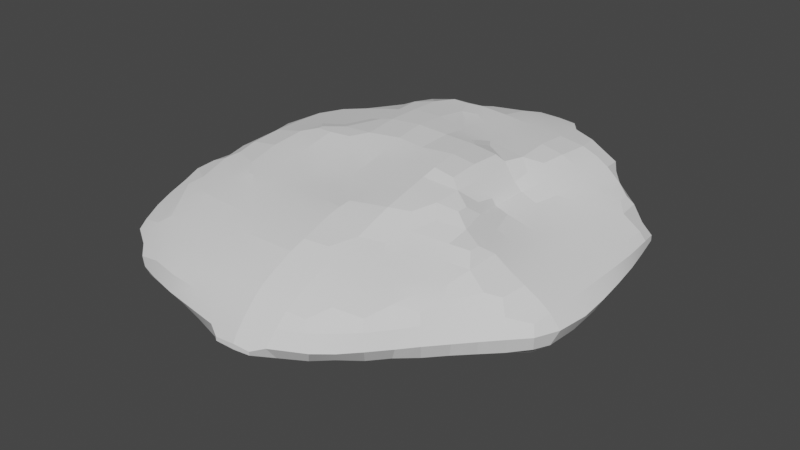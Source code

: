 # Source: BigRock.blend  (saved by Blender 2.91.10; exported with 4.5.12 LTS)
import bpy
from mathutils import Matrix  # noqa: F401  (used for matrix-valued properties, if any)

bpy.ops.wm.read_factory_settings(use_empty=True)
scene = bpy.context.scene
scene.name = 'Scene'

# ---- collections
col_collection = bpy.data.collections.new('Collection'); scene.collection.children.link(col_collection)

# ---- world
world_world = bpy.data.worlds.new('World'); scene.world = world_world
world_world.use_nodes = True; world_world.node_tree.nodes.clear()
_N = world_world.node_tree.nodes; _L = world_world.node_tree.links
n0 = _N.new('ShaderNodeOutputWorld'); n0.name = 'World Output'; n0.location = (300, 300)
n1 = _N.new('ShaderNodeBackground'); n1.name = 'Background'; n1.location = (10, 300)
n1.inputs[0].default_value = (0.05088, 0.05088, 0.05088, 1.0)
_L.new(n1.outputs[0], n0.inputs[0])
n0.is_active_output = True
world_world.color = (0.05088, 0.05088, 0.05088)
world_world.use_sun_shadow = False
world_world.sun_shadow_jitter_overblur = 0.0

# ---- meshes
me_cube_002 = bpy.data.meshes.new('Cube.002')
me_cube_002.from_pydata([(-0.725, -0.9304, 0.9101), (-0.4749, -1.164, 0.8084), (-0.4904, -1.171, 0.8702), (-0.495, -0.95, 0.6695), (-0.6255, -1.071, 0.8916), (-0.6222, -0.9571, 0.7861), (-0.665, -0.9848, 0.8598), (-0.5049, -1.102, 0.7812), (-0.5606, -1.108, 0.8584), (-0.5459, -0.9946, 0.7381), (-0.5967, -1.039, 0.8095), (-0.7235, -0.801, 0.806), (-0.7331, -0.8474, 0.8695), (-0.7329, -0.7323, 0.7975), (-0.7552, -0.7323, 0.8702), (-0.7481, -0.6091, 0.7836), (-0.7721, -0.6091, 0.8702), (-0.7609, -0.4858, 0.7668), (-0.7887, -0.4858, 0.8702), (-0.6023, -0.6884, 0.6827), (-0.5146, -0.8555, 0.6561), (-0.5435, -0.7306, 0.6553), (-0.6617, -0.8474, 0.7727), (-0.7044, -0.8831, 0.828), (-0.6497, -0.7306, 0.7296), (-0.5762, -0.8555, 0.7041), (-0.5895, -0.7705, 0.6917), (-0.612, -0.6091, 0.6765), (-0.6336, -0.4858, 0.6659), (-0.536, -0.6091, 0.6395), (-0.536, -0.4858, 0.6214), (-0.6736, -0.6091, 0.722), (-0.6952, -0.4858, 0.7052), (-0.1306, -0.9556, 0.4198), (-0.04142, -0.9822, 0.4146), (-0.237, -1.166, 0.6805), (-0.4128, -1.173, 0.7904), (-0.4128, -1.197, 0.8702), (-0.2827, -1.187, 0.7449), (-0.2896, -1.228, 0.8702), (-0.3868, -1.072, 0.6541), (-0.3594, -0.9342, 0.5575), (-0.4141, -0.9831, 0.6207), (-0.2529, -1.058, 0.5474), (-0.286, -1.106, 0.6262), (-0.2922, -0.9766, 0.5318), (-0.3351, -1.016, 0.572), (-0.4218, -1.109, 0.723), (-0.4689, -1.032, 0.6901), (-0.3191, -1.154, 0.7025), (-0.1664, -1.176, 0.6663), (-0.04315, -1.195, 0.6425), (-0.1664, -1.219, 0.747), (-0.1664, -1.25, 0.8702), (0.000463, -1.291, 0.793), (0.000463, -1.291, 0.8243), (-0.04162, -1.259, 0.7499), (-0.04162, -1.271, 0.8673), (-0.1664, -1.074, 0.5212), (-0.1664, -1.136, 0.6047), (-0.1695, -0.9895, 0.4615), (-0.04142, -1.079, 0.495), (-0.04315, -1.15, 0.5808), (-0.04142, -1.031, 0.4457), (-0.2285, -0.6821, 0.4384), (-0.2285, -0.6579, 0.4384), (-0.2355, -0.4548, 0.43), (-0.1524, -0.8555, 0.4004), (-0.1767, -0.7268, 0.397), (-0.01021, -0.8086, 0.3045), (-0.04803, -0.852, 0.3459), (-0.03053, -0.7323, 0.2878), (-0.09214, -0.7323, 0.3253), (-0.1098, -0.5734, 0.3104), (-0.1686, -0.6157, 0.379), (-0.1167, -0.4858, 0.3039), (-0.1878, -0.4918, 0.3843), (-0.05281, -0.6123, 0.2798), (-0.1003, -0.6555, 0.3196), (-0.04315, -0.4858, 0.2708), (-0.3695, -0.8555, 0.55), (-0.4311, -0.8555, 0.5945), (-0.3698, -0.7323, 0.5495), (-0.4314, -0.7323, 0.5881), (-0.2896, -0.8555, 0.4976), (-0.2776, -0.7268, 0.4795), (-0.3598, -0.6323, 0.5569), (-0.4057, -0.5984, 0.5822), (-0.3725, -0.4513, 0.5506), (-0.4132, -0.4898, 0.5761), (-0.2896, -0.604, 0.4983), (-0.3507, -0.5502, 0.5626), (-0.2931, -0.4941, 0.4952), (-0.3507, -0.5335, 0.5626), (-0.214, -0.8555, 0.4482), (-0.2246, -0.7642, 0.4412), (-0.2273, -0.5758, 0.4398), (-0.2273, -0.5369, 0.4398), (-0.725, -0.9304, 0.9435), (-0.4953, -1.173, 0.9545), (-0.6328, -1.072, 0.9934), (-0.6166, -1.052, 1.072), (-0.6952, -0.9744, 0.9881), (-0.6401, -0.9793, 1.115), (-0.5362, -1.133, 0.9947), (-0.529, -1.067, 1.115), (-0.5654, -1.021, 1.155), (-0.616, -0.9386, 1.199), (-0.4833, -1.044, 1.183), (-0.5217, -0.9705, 1.232), (-0.478, -0.9204, 1.304), (-0.7342, -0.8555, 0.9665), (-0.7431, -0.7323, 0.9857), (-0.7449, -0.6091, 0.989), (-0.7454, -0.4883, 1.004), (-0.7249, -0.4489, 1.062), (-0.7136, -0.8555, 1.028), (-0.6828, -0.8555, 1.117), (-0.7176, -0.7323, 1.047), (-0.6872, -0.7323, 1.117), (-0.627, -0.8549, 1.24), (-0.6056, -0.8135, 1.317), (-0.6392, -0.7323, 1.24), (-0.608, -0.7323, 1.325), (-0.5602, -0.8957, 1.281), (-0.5259, -0.8549, 1.33), (-0.541, -0.7349, 1.388), (-0.718, -0.6091, 1.051), (-0.6819, -0.6091, 1.117), (-0.7194, -0.531, 1.053), (-0.692, -0.4883, 1.108), (-0.6292, -0.6091, 1.24), (-0.6038, -0.6091, 1.318), (-0.6281, -0.4858, 1.24), (-0.6015, -0.4858, 1.314), (-0.581, -0.6091, 1.38), (-0.5865, -0.4858, 1.375), (-0.5032, -0.6956, 1.434), (-0.5194, -0.6091, 1.45), (-0.5249, -0.4858, 1.463), (-0.404, -1.184, 0.9947), (-0.357, -1.165, 1.057), (-0.2896, -1.209, 0.9934), (-0.2896, -1.171, 1.069), (-0.4391, -1.152, 1.037), (-0.404, -1.117, 1.106), (-0.2896, -1.128, 1.13), (-0.4128, -1.052, 1.194), (-0.4128, -0.9945, 1.255), (-0.4128, -0.9329, 1.315), (-0.2896, -1.067, 1.211), (-0.2896, -1.012, 1.272), (-0.2896, -0.9506, 1.33), (-0.1664, -1.222, 0.9934), (-0.1664, -1.179, 1.084), (-0.04315, -1.231, 0.9934), (-0.04315, -1.183, 1.096), (-0.1664, -1.141, 1.146), (-0.04315, -1.15, 1.158), (-0.1664, -1.079, 1.224), (-0.1664, -1.024, 1.285), (-0.1664, -0.9626, 1.335), (-0.04315, -1.089, 1.232), (-0.04315, -1.032, 1.294), (-0.04315, -0.9701, 1.337), (-0.4014, -0.8433, 1.38), (-0.4349, -0.7777, 1.414), (-0.2893, -0.8433, 1.397), (-0.2481, -0.789, 1.423), (-0.1664, -0.8555, 1.393), (-0.1664, -0.772, 1.421), (-0.04315, -0.8555, 1.395), (-0.04315, -0.7739, 1.421), (-0.3528, -0.7941, 1.425), (-0.4014, -0.7349, 1.438), (-0.3302, -0.7941, 1.425), (-0.2893, -0.7417, 1.439), (-0.4128, -0.6091, 1.484), (-0.4009, -0.4855, 1.523), (-0.3519, -0.4442, 1.548), (-0.2896, -0.6091, 1.485), (-0.2896, -0.5087, 1.528), (-0.2896, -0.4471, 1.552), (-0.1664, -0.7104, 1.434), (-0.04315, -0.7123, 1.43), (-0.1664, -0.6091, 1.463), (-0.1669, -0.4798, 1.519), (-0.2083, -0.4347, 1.553), (-0.04315, -0.6091, 1.451), (-0.04315, -0.4858, 1.501), (-0.7282, -0.325, 0.6805), (-0.7309, -0.2394, 0.6716), (-0.7586, -0.3647, 0.7386), (-0.7952, -0.3626, 0.8702), (-0.7535, -0.2394, 0.747), (-0.7526, -0.2279, 0.8777), (-0.7268, -0.1687, 0.6719), (-0.7293, -0.1645, 0.747), (-0.7262, -0.1692, 0.8416), (-0.667, -0.3647, 0.6533), (-0.6076, -0.1979, 0.5542), (-0.6529, -0.2391, 0.6059), (-0.5007, -0.326, 0.5474), (-0.5395, -0.3653, 0.5862), (-0.5395, -0.2391, 0.534), (-0.5829, -0.28, 0.5713), (-0.7133, -0.4071, 0.6919), (-0.72, -0.1792, 0.9238), (-0.6076, -0.1623, 0.5542), (-0.6548, -0.1244, 0.6249), (-0.6197, -0.0272, 0.6601), (-0.536, -0.1424, 0.538), (-0.536, -0.08084, 0.5789), (-0.5405, 0.01113, 0.6403), (-0.6888, -0.1029, 0.747), (-0.6831, -0.1234, 0.8777), (-0.6272, -0.02064, 0.747), (-0.6127, -0.03941, 0.8702), (-0.5717, 0.04097, 0.747), (-0.5354, 0.02782, 0.8754), (-0.5024, 0.0963, 0.6702), (-0.5101, 0.1004, 0.747), (-0.494, 0.08328, 0.8377), (-0.3524, -0.302, 0.4382), (-0.3524, -0.27, 0.4382), (-0.2818, -0.3509, 0.4143), (-0.2896, -0.2491, 0.4149), (-0.1335, -0.3626, 0.2988), (-0.1952, -0.3626, 0.3472), (-0.1324, -0.2832, 0.3036), (-0.176, -0.232, 0.3703), (-0.04315, -0.3626, 0.2868), (-0.04407, -0.2641, 0.3082), (-0.04407, -0.2149, 0.3317), (-0.1375, -0.1526, 0.415), (-0.04416, -0.1241, 0.3848), (-0.002552, -0.03293, 0.4273), (-0.4035, -0.3551, 0.5079), (-0.4546, -0.4082, 0.5688), (-0.4012, -0.2331, 0.4708), (-0.3176, -0.3842, 0.4685), (-0.2896, -0.1875, 0.449), (-0.4128, -0.1288, 0.5206), (-0.4128, -0.06722, 0.5708), (-0.4128, 0.007013, 0.6044), (-0.2896, -0.1246, 0.5106), (-0.2896, -0.06296, 0.5676), (-0.2896, 0.007013, 0.5914), (-0.4659, 0.06251, 0.9199), (-0.2197, -0.1807, 0.4424), (-0.179, -0.1055, 0.4913), (-0.2205, -0.05831, 0.5645), (-0.1399, 0.007013, 0.5413), (-0.2015, 0.007013, 0.5734), (-0.08469, -0.07047, 0.4581), (-0.04343, 0.007689, 0.4778), (-0.4104, 0.1345, 0.6593), (-0.3677, 0.2018, 0.6792), (-0.2896, 0.1302, 0.6263), (-0.2896, 0.2299, 0.6642), (-0.4273, 0.162, 0.747), (-0.41, 0.1316, 0.8676), (-0.3657, 0.2009, 0.747), (-0.354, 0.194, 0.8154), (-0.3395, 0.1799, 0.8975), (-0.2773, 0.269, 0.7349), (-0.2949, 0.2303, 0.8619), (-0.118, 0.107, 0.5563), (-0.162, 0.1409, 0.5818), (-0.1784, 0.2656, 0.6356), (-0.05445, 0.1409, 0.5299), (-0.1031, 0.1892, 0.5632), (-0.0114, 0.2534, 0.5491), (-0.07301, 0.2534, 0.5781), (-0.2225, 0.311, 0.7349), (-0.2091, 0.2999, 0.8702), (-0.1454, 0.3447, 0.6645), (0.01803, 0.3153, 0.562), (-0.02887, 0.3711, 0.628), (0.00637, 0.4427, 0.6735), (-0.1732, 0.3471, 0.7349), (-0.1475, 0.3442, 0.8702), (-0.05938, 0.4167, 0.747), (-0.03656, 0.4108, 0.8754), (0.002227, 0.4452, 0.747), (0.008905, 0.443, 0.8378), (-0.764, -0.3626, 0.9934), (-0.7313, -0.3626, 1.073), (-0.7453, -0.255, 0.9934), (-0.7308, -0.2794, 1.073), (-0.6965, -0.3626, 1.135), (-0.7077, -0.1934, 0.9934), (-0.6856, -0.2388, 1.115), (-0.647, -0.3626, 1.24), (-0.6097, -0.3626, 1.337), (-0.6296, -0.228, 1.25), (-0.6076, -0.265, 1.36), (-0.5934, -0.3626, 1.398), (-0.596, -0.1794, 1.298), (-0.5872, -0.2359, 1.382), (-0.6381, -0.114, 0.9873), (-0.6241, -0.152, 1.117), (-0.6004, -0.05223, 0.9422), (-0.576, -0.07144, 1.024), (-0.5354, -0.08399, 1.125), (-0.5354, -0.02339, 0.9873), (-0.4939, -0.03991, 1.089), (-0.6085, -0.1677, 1.216), (-0.5473, -0.1276, 1.25), (-0.5209, -0.1329, 1.363), (-0.5318, -0.3626, 1.458), (-0.5368, -0.2466, 1.445), (-0.4969, -0.1516, 1.441), (-0.4727, -0.05581, 1.171), (-0.4377, 0.04424, 0.9934), (-0.4122, 0.005093, 1.113), (-0.3326, 0.0501, 1.138), (-0.4651, -0.06111, 1.24), (-0.4545, -0.07134, 1.363), (-0.4035, -0.01956, 1.24), (-0.3929, -0.02018, 1.363), (-0.3233, 0.04205, 1.24), (-0.3192, 0.04143, 1.363), (-0.4009, -0.3746, 1.513), (-0.3519, -0.4237, 1.548), (-0.4128, -0.2394, 1.482), (-0.3167, -0.3416, 1.529), (-0.2812, -0.3746, 1.553), (-0.2814, -0.2303, 1.524), (-0.2321, -0.2303, 1.55), (-0.4156, -0.1128, 1.465), (-0.3764, -0.03287, 1.455), (-0.3029, -0.1162, 1.524), (-0.2413, -0.1162, 1.554), (-0.2863, 0.01571, 1.497), (-0.2454, -0.01785, 1.556), (-0.1261, -0.4177, 1.544), (-0.1669, -0.371, 1.564), (-0.1787, -0.2303, 1.577), (-0.04315, -0.4142, 1.542), (-0.04315, -0.3526, 1.579), (-0.04315, -0.2394, 1.611), (-0.1664, -0.1162, 1.592), (-0.2215, 0.06429, 1.54), (-0.1748, 0.01674, 1.574), (-0.04315, -0.1162, 1.599), (0.01238, 0.04195, 1.546), (-0.03448, 0.003332, 1.57), (-0.3761, 0.09086, 0.9934), (-0.3518, 0.0691, 1.056), (-0.3158, 0.1525, 0.9934), (-0.2831, 0.1252, 1.102), (-0.2542, 0.2173, 0.9934), (-0.2336, 0.1983, 1.067), (-0.2617, 0.1081, 1.24), (-0.2576, 0.09444, 1.363), (-0.2196, 0.1813, 1.149), (-0.1879, 0.2789, 0.9934), (-0.1642, 0.252, 1.106), (-0.09403, 0.3057, 1.145), (-0.2086, 0.1697, 1.24), (-0.1911, 0.1561, 1.363), (-0.147, 0.2321, 1.24), (-0.1295, 0.2147, 1.363), (-0.07288, 0.2937, 1.24), (-0.0364, 0.281, 1.361), (-0.1263, 0.3283, 0.9934), (-0.1088, 0.3175, 1.063), (-0.04315, 0.3798, 0.9934), (-0.04903, 0.3483, 1.109), (-0.01127, 0.3362, 1.24), (0.009163, 0.3203, 1.318), (-0.2451, 0.08092, 1.457), (-0.1678, 0.1305, 1.492), (-0.1393, 0.09795, 1.56), (-0.1141, 0.2004, 1.444), (-0.03448, 0.1355, 1.531), (-0.06977, 0.09795, 1.56), (-0.04315, 0.2252, 1.466), (0.04568, -0.946, 0.4175), (0.08007, -1.194, 0.6487), (0.1572, -1.175, 0.6732), (0.08007, -1.291, 0.7937), (0.08007, -1.291, 0.8386), (0.08007, -1.255, 0.732), (0.08007, -1.276, 0.9002), (0.1456, -1.288, 0.8043), (0.1456, -1.288, 0.8329), (0.1925, -1.221, 0.7535), (0.1933, -1.263, 0.8725), (0.08007, -1.069, 0.5379), (0.08007, -1.131, 0.5871), (0.08408, -0.9837, 0.475), (0.1433, -1.042, 0.5608), (0.1913, -1.093, 0.631), (0.1696, -0.9787, 0.538), (0.2312, -0.9787, 0.5852), (0.2393, -1.144, 0.7028), (0.2954, -1.185, 0.7849), (0.3121, -1.2, 0.8702), (0.2876, -1.061, 0.6709), (0.3278, -0.9809, 0.6467), (0.4117, -0.9414, 0.6723), (0.3326, -1.108, 0.7409), (0.3737, -1.15, 0.8702), (0.3698, -1.024, 0.6968), (0.4217, -1.073, 0.779), (0.4317, -1.088, 0.8702), (0.4577, -0.9869, 0.7367), (0.4933, -1.017, 0.8702), (0.0316, -0.8086, 0.3045), (0.07971, -0.8541, 0.3802), (0.07563, -0.7249, 0.2883), (0.1137, -0.7611, 0.3429), (0.154, -0.8173, 0.425), (0.1491, -0.679, 0.3074), (0.1926, -0.719, 0.3874), (0.08007, -0.6091, 0.2627), (0.08335, -0.4863, 0.2846), (0.1266, -0.4455, 0.3256), (0.1562, -0.6091, 0.3036), (0.2178, -0.6091, 0.354), (0.1537, -0.5277, 0.3079), (0.2064, -0.4787, 0.3702), (0.2731, -0.6768, 0.432), (0.3164, -0.5996, 0.4203), (0.3014, -0.5118, 0.4148), (0.1278, -0.8995, 0.4492), (0.2067, -0.8622, 0.4987), (0.2595, -0.907, 0.5663), (0.2362, -0.7589, 0.4661), (0.2592, -0.4297, 0.4438), (0.286, -0.8248, 0.5483), (0.3268, -0.8617, 0.5867), (0.3206, -0.7276, 0.506), (0.3681, -0.7785, 0.5709), (0.4515, -0.858, 0.6498), (0.4169, -0.6964, 0.5458), (0.4547, -0.7354, 0.5872), (0.4938, -0.9008, 0.6945), (0.3657, -0.5996, 0.4555), (0.3361, -0.4768, 0.4606), (0.4436, -0.6072, 0.5077), (0.4991, -0.6621, 0.568), (0.4595, -0.4763, 0.5236), (0.5071, -0.4289, 0.5637), (0.5404, -0.9502, 0.7766), (0.5443, -0.9556, 0.8702), (0.5404, -0.8187, 0.6715), (0.5781, -0.7384, 0.6453), (0.6664, -0.7015, 0.6677), (0.5815, -0.8617, 0.7341), (0.6059, -0.8859, 0.8702), (0.6225, -0.7836, 0.6915), (0.6591, -0.8225, 0.7736), (0.6609, -0.8243, 0.8702), (0.7038, -0.7378, 0.7325), (0.7225, -0.7571, 0.8702), (0.5323, -0.58, 0.549), (0.5732, -0.6162, 0.5867), (0.5323, -0.511, 0.549), (0.5732, -0.4763, 0.5818), (0.7029, -0.6151, 0.6566), (0.706, -0.4906, 0.6542), (0.7486, -0.6601, 0.6914), (0.7536, -0.4526, 0.6885), (0.7766, -0.692, 0.7736), (0.7798, -0.6955, 0.8702), (0.759, -0.578, 0.6844), (0.759, -0.5348, 0.6844), (0.7899, -0.6151, 0.7383), (0.8181, -0.6091, 0.8702), (0.7973, -0.4906, 0.7365), (0.8329, -0.4858, 0.8702), (0.08007, -1.24, 0.9934), (0.08007, -1.189, 1.102), (0.2033, -1.225, 0.9934), (0.2033, -1.178, 1.08), (0.08007, -1.153, 1.164), (0.2033, -1.129, 1.142), (0.08007, -1.092, 1.231), (0.08007, -1.03, 1.293), (0.08007, -0.9685, 1.335), (0.2033, -1.067, 1.204), (0.2063, -0.9854, 1.265), (0.1673, -0.9488, 1.322), (0.2914, -1.186, 0.9934), (0.2678, -1.166, 1.058), (0.353, -1.137, 0.9934), (0.3087, -1.09, 1.106), (0.3496, -1.008, 1.153), (0.4197, -1.076, 0.9934), (0.4057, -1.057, 1.071), (0.4813, -1.0, 0.9934), (0.4429, -0.9675, 1.117), (0.2674, -1.042, 1.18), (0.3157, -0.9713, 1.2), (0.3979, -0.9254, 1.184), (0.06947, -0.8432, 1.402), (0.06947, -0.7917, 1.424), (0.2494, -0.893, 1.289), (0.2063, -0.8534, 1.343), (0.2033, -0.7676, 1.4), (0.4801, -0.8961, 1.162), (0.3232, -0.8534, 1.267), (0.2799, -0.8109, 1.31), (0.362, -0.78, 1.292), (0.321, -0.7291, 1.36), (0.4433, -0.8552, 1.208), (0.4497, -0.7622, 1.273), (0.4497, -0.7006, 1.33), (0.3622, -0.6613, 1.409), (0.3805, -0.4527, 1.396), (0.5052, -0.5584, 1.296), (0.4493, -0.6099, 1.362), (0.4818, -0.4858, 1.28), (0.4169, -0.4906, 1.358), (0.06947, -0.7424, 1.434), (0.2033, -0.706, 1.443), (0.08007, -0.6091, 1.467), (0.07467, -0.4815, 1.52), (0.1122, -0.4375, 1.555), (0.2033, -0.6091, 1.492), (0.2033, -0.5234, 1.535), (0.2033, -0.4618, 1.564), (0.2801, -0.6781, 1.439), (0.3243, -0.6044, 1.477), (0.333, -0.505, 1.498), (0.2973, -0.4826, 1.559), (0.3933, -0.5792, 1.434), (0.3933, -0.5349, 1.434), (0.5275, -0.9386, 0.9934), (0.518, -0.9274, 1.08), (0.5944, -0.8503, 0.994), (0.5496, -0.8552, 1.119), (0.6283, -0.7866, 1.035), (0.6173, -0.7402, 1.126), (0.6452, -0.8058, 0.9534), (0.6954, -0.7345, 0.995), (0.6635, -0.7044, 1.091), (0.5335, -0.8139, 1.191), (0.5529, -0.7275, 1.235), (0.5209, -0.6833, 1.314), (0.6254, -0.6091, 1.168), (0.6184, -0.4858, 1.164), (0.7407, -0.6091, 1.031), (0.679, -0.6091, 1.106), (0.7421, -0.4858, 1.035), (0.6805, -0.4858, 1.102), (0.559, -0.6033, 1.249), (0.5209, -0.6406, 1.314), (0.5568, -0.4858, 1.218), (0.7682, -0.6824, 0.9545), (0.7789, -0.6091, 0.9698), (0.7844, -0.4858, 0.9739), (0.03845, -0.3626, 0.3037), (0.1001, -0.3626, 0.3486), (0.0191, -0.2984, 0.3153), (0.0729, -0.2533, 0.3785), (0.1724, -0.3626, 0.4102), (0.1473, -0.2904, 0.4317), (0.05016, -0.1162, 0.4066), (0.03463, -0.03293, 0.4273), (0.1267, -0.2082, 0.4592), (0.238, -0.352, 0.4912), (0.2613, -0.3038, 0.5648), (0.1771, -0.2453, 0.5004), (0.2433, -0.2394, 0.5811), (0.1118, -0.1162, 0.4708), (0.07745, 0.007689, 0.4691), (0.1771, -0.1162, 0.5324), (0.2387, -0.1162, 0.5841), (0.2098, 0.01214, 0.5359), (0.2551, -0.02551, 0.5688), (0.3265, -0.3792, 0.5255), (0.3265, -0.3176, 0.571), (0.3265, -0.2394, 0.6018), (0.4249, -0.4025, 0.5494), (0.4595, -0.3619, 0.5765), (0.4497, -0.2394, 0.6102), (0.3265, -0.1162, 0.6124), (0.2668, 0.05664, 0.5608), (0.3153, 0.01214, 0.5886), (0.4497, -0.1162, 0.6321), (0.4497, 0.007013, 0.6438), (0.08007, 0.1302, 0.4933), (0.08774, 0.2654, 0.5394), (0.1339, 0.3144, 0.5625), (0.2148, 0.1388, 0.5349), (0.2635, 0.1856, 0.5631), (0.1813, 0.2323, 0.5416), (0.2148, 0.2654, 0.5715), (0.2604, 0.3117, 0.9152), (0.05178, 0.3153, 0.562), (0.09242, 0.3743, 0.618), (0.05091, 0.4427, 0.6735), (0.2033, 0.3511, 0.6348), (0.1265, 0.4286, 0.747), (0.07661, 0.4276, 0.8848), (0.06493, 0.4452, 0.747), (0.04408, 0.4418, 0.8613), (0.2033, 0.3796, 0.747), (0.2129, 0.3559, 0.8726), (0.2668, 0.1034, 0.5608), (0.3153, 0.1388, 0.5881), (0.3261, 0.2583, 0.6351), (0.4527, 0.1218, 0.6604), (0.4136, 0.2205, 0.6685), (0.3469, 0.2914, 0.747), (0.3185, 0.2861, 0.8726), (0.4957, 0.1573, 0.6947), (0.4527, 0.2249, 0.7402), (0.4497, 0.224, 0.8702), (0.2848, 0.327, 0.6587), (0.2853, 0.3276, 0.747), (0.2721, 0.3198, 0.8331), (0.5729, -0.3626, 0.6082), (0.5729, -0.2394, 0.6379), (0.6809, -0.3626, 0.6588), (0.6585, -0.2394, 0.6722), (0.7425, -0.3626, 0.7001), (0.7202, -0.2394, 0.7208), (0.5751, -0.1217, 0.6672), (0.5317, 0.007013, 0.6773), (0.6417, -0.1664, 0.6816), (0.6177, -0.08425, 0.6938), (0.5933, 0.007013, 0.7086), (0.6881, -0.1217, 0.733), (0.6994, -0.004355, 0.7774), (0.7426, 0.02914, 0.8259), (0.7975, -0.3626, 0.7617), (0.8246, -0.3626, 0.8702), (0.7822, -0.2394, 0.7824), (0.8095, -0.2394, 0.8702), (0.7666, -0.1162, 0.8003), (0.7911, -0.1162, 0.8702), (0.7587, -0.053, 0.8078), (0.7681, -0.004355, 0.8682), (0.5143, 0.07515, 0.6835), (0.5596, 0.1272, 0.7424), (0.5842, 0.172, 0.8702), (0.5228, 0.1964, 0.7768), (0.5226, 0.196, 0.8702), (0.6605, 0.09708, 0.7901), (0.6994, 0.1036, 0.8682), (0.7597, 0.07125, 0.908), (0.3776, -0.3688, 1.359), (0.3794, -0.2394, 1.391), (0.4426, -0.3688, 1.274), (0.3933, -0.3688, 1.31), (0.4711, -0.2394, 1.276), (0.4095, -0.2394, 1.33), (0.3864, -0.1717, 1.42), (0.4978, -0.1519, 1.291), (0.4485, -0.1207, 1.364), (0.4747, 0.007013, 1.383), (0.03001, -0.4175, 1.544), (0.07467, -0.3709, 1.581), (0.08007, -0.2394, 1.598), (0.2033, -0.3626, 1.598), (0.2272, -0.1783, 1.548), (0.193, -0.2274, 1.576), (0.1026, -0.09326, 1.535), (0.06895, -0.1271, 1.559), (0.06895, 0.003332, 1.531), (0.02046, -0.04019, 1.549), (0.193, -0.1271, 1.532), (0.145, -0.1754, 1.549), (0.2033, 0.007013, 1.504), (0.3439, -0.3626, 1.486), (0.2954, -0.3626, 1.573), (0.3214, -0.2191, 1.507), (0.2968, -0.2398, 1.563), (0.3374, -0.1337, 1.49), (0.3265, 0.007013, 1.491), (0.3991, -0.08956, 1.445), (0.413, 0.007013, 1.453), (0.2575, 0.3095, 0.9934), (0.2595, 0.311, 1.072), (0.03206, 0.3099, 1.4), (0.07151, 0.4208, 0.9934), (0.07933, 0.4092, 1.104), (0.1959, 0.3607, 0.9934), (0.2124, 0.355, 1.115), (0.08007, 0.3789, 1.24), (0.0759, 0.3378, 1.361), (0.2033, 0.366, 1.24), (0.2033, 0.3465, 1.363), (0.3265, 0.2708, 0.9934), (0.3178, 0.2852, 1.115), (0.4497, 0.2159, 0.9934), (0.4497, 0.2234, 1.117), (0.3418, 0.2901, 1.24), (0.3428, 0.2905, 1.363), (0.4857, 0.1302, 1.393), (0.4497, 0.2394, 1.24), (0.4528, 0.2272, 1.363), (0.271, 0.3187, 1.154), (0.2802, 0.3234, 1.24), (0.2812, 0.322, 1.363), (0.08007, 0.1302, 1.521), (0.0759, 0.2627, 1.467), (0.2033, 0.1302, 1.494), (0.2033, 0.2534, 1.464), (0.1142, 0.3229, 1.435), (0.2033, 0.3224, 1.433), (0.3265, 0.1302, 1.474), (0.3186, 0.2543, 1.441), (0.4241, 0.1302, 1.445), (0.4138, 0.2138, 1.434), (0.2723, 0.317, 1.426), (0.6161, -0.3626, 1.163), (0.6225, -0.2394, 1.168), (0.7423, -0.3626, 1.036), (0.6806, -0.3626, 1.102), (0.743, -0.2394, 1.036), (0.6814, -0.2394, 1.106), (0.5545, -0.3626, 1.205), (0.5609, -0.2394, 1.215), (0.6301, -0.1162, 1.173), (0.633, -0.03082, 1.176), (0.7449, -0.1162, 1.035), (0.6833, -0.1162, 1.112), (0.7456, 0.007013, 1.03), (0.6751, 0.008955, 1.128), (0.5611, -0.113, 1.246), (0.5181, -0.06975, 1.308), (0.597, 0.008955, 1.229), (0.5271, 0.007013, 1.321), (0.6363, 0.05132, 1.181), (0.7848, -0.3626, 0.9742), (0.7851, -0.2394, 0.9748), (0.7822, -0.1162, 0.9738), (0.77, 0.007013, 0.9687), (0.5773, 0.172, 0.9934), (0.5828, 0.171, 1.117), (0.5157, 0.1931, 0.9934), (0.5212, 0.196, 1.117), (0.7035, 0.1036, 0.9944), (0.6605, 0.1094, 1.117), (0.583, 0.1334, 1.229), (0.531, 0.1302, 1.332), (0.5285, 0.2027, 1.24), (0.5233, 0.2014, 1.322), (0.6363, 0.09452, 1.181), (0.7597, 0.07125, 0.9539)], [], [(7, 8, 10, 9), (5, 9, 10, 6), (4, 6, 10, 8), (1, 2, 8, 7), (11, 12, 14, 13), (15, 16, 18, 17), (22, 24, 26, 25), (27, 28, 30, 29), (11, 22, 23, 12), (11, 13, 24, 22), (15, 17, 32, 31), (19, 27, 29, 21), (13, 14, 16, 15), (20, 25, 26, 21), (19, 21, 26, 24), (27, 31, 32, 28), (19, 24, 31, 27), (13, 15, 31, 24), (36, 38, 39, 37), (43, 44, 46, 45), (41, 45, 46, 42), (40, 42, 46, 44), (54, 55, 57, 56), (52, 56, 57, 53), (58, 61, 62, 59), (58, 60, 63, 61), (38, 52, 53, 39), (43, 58, 59, 44), (43, 45, 60, 58), (50, 59, 62, 51), (36, 47, 49, 38), (40, 47, 48, 42), (40, 44, 49, 47), (50, 51, 56, 52), (35, 38, 49, 44), (35, 50, 52, 38), (35, 44, 59, 50), (69, 70, 72, 71), (67, 68, 72, 70), (73, 74, 76, 75), (73, 77, 78, 74), (73, 75, 79, 77), (71, 72, 78, 77), (68, 74, 78, 72), (64, 65, 74, 68), (80, 81, 83, 82), (80, 82, 85, 84), (90, 91, 93, 92), (87, 91, 90, 86), (88, 92, 93, 89), (87, 89, 93, 91), (84, 85, 95, 94), (90, 92, 97, 96), (82, 83, 87, 86), (82, 86, 90, 85), (1, 36, 37, 2), (7, 9, 48, 47), (3, 42, 48, 9), (1, 7, 47, 36), (20, 21, 83, 81), (29, 30, 89, 87), (21, 29, 87, 83), (33, 67, 70, 34), (5, 6, 23, 22), (5, 22, 25, 9), (3, 9, 25, 20), (0, 12, 23, 6), (41, 42, 81, 80), (41, 80, 84, 45), (45, 84, 94, 60), (33, 34, 63, 60), (67, 94, 95, 68), (74, 96, 97, 76), (64, 85, 90, 65), (64, 68, 95, 85), (90, 96, 74, 65), (66, 76, 97, 92), (33, 60, 94, 67), (3, 20, 81, 42), (100, 101, 103, 102), (100, 104, 105, 101), (105, 106, 103, 101), (105, 108, 109, 106), (103, 106, 109, 107), (116, 117, 119, 118), (120, 121, 123, 122), (120, 124, 125, 121), (125, 126, 123, 121), (127, 128, 130, 129), (131, 132, 134, 133), (135, 136, 134, 132), (116, 118, 112, 111), (114, 129, 130, 115), (127, 129, 114, 113), (118, 119, 128, 127), (122, 123, 132, 131), (126, 135, 132, 123), (117, 120, 122, 119), (128, 131, 133, 130), (119, 122, 131, 128), (118, 127, 113, 112), (140, 142, 143, 141), (148, 151, 152, 149), (150, 151, 148, 147), (153, 155, 156, 154), (160, 163, 164, 161), (162, 163, 160, 159), (142, 153, 154, 143), (151, 160, 161, 152), (159, 160, 151, 150), (140, 141, 145, 144), (143, 146, 145, 141), (156, 158, 157, 154), (145, 146, 150, 147), (157, 158, 162, 159), (146, 157, 159, 150), (154, 157, 146, 143), (171, 172, 170, 169), (169, 170, 168, 167), (175, 176, 174, 173), (178, 181, 182, 179), (180, 181, 178, 177), (188, 189, 186, 185), (181, 186, 187, 182), (185, 186, 181, 180), (176, 180, 177, 174), (184, 188, 185, 183), (183, 185, 180, 176), (104, 144, 145, 105), (109, 148, 149, 110), (147, 148, 109, 108), (105, 145, 147, 108), (140, 144, 104, 99), (165, 166, 126, 125), (177, 178, 139, 138), (174, 177, 138, 137), (102, 103, 117, 116), (109, 110, 125, 124), (109, 124, 120, 107), (103, 107, 120, 117), (102, 116, 111, 98), (152, 167, 165, 149), (164, 171, 169, 161), (161, 169, 167, 152), (135, 138, 139, 136), (126, 137, 138, 135), (165, 173, 174, 166), (168, 176, 175, 167), (165, 167, 175, 173), (170, 172, 184, 183), (168, 170, 183, 176), (126, 166, 174, 137), (149, 165, 125, 110), (192, 193, 195, 194), (202, 203, 205, 204), (200, 204, 205, 201), (199, 201, 205, 203), (209, 212, 211, 208), (209, 210, 213, 212), (214, 215, 217, 216), (217, 219, 218, 216), (190, 191, 201, 199), (198, 215, 214, 197), (200, 201, 209, 208), (200, 208, 211, 204), (194, 195, 198, 197), (190, 192, 194, 191), (209, 214, 216, 210), (216, 218, 213, 210), (191, 194, 197, 196), (190, 199, 206, 192), (197, 214, 209, 196), (191, 196, 209, 201), (207, 215, 198, 195), (223, 224, 226, 225), (227, 228, 230, 229), (230, 233, 232, 229), (227, 229, 232, 231), (225, 226, 230, 228), (230, 234, 235, 233), (243, 246, 245, 242), (243, 244, 247, 246), (250, 251, 253, 252), (250, 252, 255, 254), (246, 251, 250, 245), (246, 247, 253, 251), (239, 242, 245, 241), (241, 245, 250, 249), (256, 257, 259, 258), (260, 261, 263, 262), (263, 266, 265, 262), (264, 266, 263, 261), (270, 271, 273, 272), (268, 271, 270, 267), (268, 269, 273, 271), (282, 283, 285, 284), (281, 283, 282, 280), (258, 259, 269, 268), (266, 275, 274, 265), (272, 273, 278, 277), (269, 276, 278, 273), (274, 275, 281, 280), (256, 260, 262, 257), (262, 265, 259, 257), (278, 282, 284, 279), (280, 282, 278, 276), (269, 274, 280, 276), (265, 274, 269, 259), (202, 237, 238, 203), (202, 204, 239, 237), (212, 243, 242, 211), (212, 213, 244, 243), (204, 211, 242, 239), (222, 261, 260, 221), (221, 260, 256, 220), (218, 219, 222, 221), (213, 218, 221, 220), (244, 256, 258, 247), (252, 253, 268, 267), (252, 267, 270, 255), (247, 258, 268, 253), (223, 237, 239, 224), (223, 225, 240, 237), (239, 241, 226, 224), (235, 254, 255, 236), (250, 254, 235, 234), (230, 249, 250, 234), (241, 249, 230, 226), (213, 220, 256, 244), (248, 261, 222, 219), (286, 287, 289, 288), (293, 294, 296, 295), (296, 299, 298, 295), (297, 299, 296, 294), (303, 304, 306, 305), (301, 304, 303, 300), (303, 305, 302, 300), (289, 292, 291, 288), (290, 292, 289, 287), (291, 292, 301, 300), (298, 299, 309, 308), (298, 308, 307, 295), (290, 293, 295, 292), (307, 308, 304, 301), (292, 295, 307, 301), (317, 318, 320, 319), (320, 322, 321, 319), (313, 317, 319, 315), (319, 321, 316, 315), (326, 327, 329, 328), (324, 327, 326, 323), (326, 328, 325, 323), (332, 333, 335, 334), (332, 334, 331, 330), (336, 339, 340, 337), (340, 341, 338, 337), (345, 347, 344, 342), (337, 338, 329, 327), (335, 344, 343, 334), (342, 344, 335, 333), (328, 329, 333, 332), (328, 332, 330, 325), (341, 345, 342, 338), (338, 342, 333, 329), (350, 351, 353, 352), (349, 351, 350, 348), (360, 361, 363, 362), (363, 365, 364, 362), (367, 369, 368, 366), (353, 358, 357, 352), (356, 358, 353, 351), (355, 361, 360, 354), (357, 358, 367, 366), (359, 369, 367, 358), (364, 365, 371, 370), (356, 360, 362, 358), (362, 364, 359, 358), (359, 364, 370, 369), (354, 360, 356, 351), (374, 377, 376, 373), (376, 378, 375, 373), (306, 315, 314, 305), (313, 315, 306, 304), (309, 318, 317, 308), (308, 317, 313, 304), (323, 325, 311, 310), (325, 330, 312, 311), (314, 315, 349, 348), (316, 351, 349, 315), (321, 322, 355, 354), (316, 321, 354, 351), (343, 344, 374, 373), (376, 377, 347, 346), (347, 377, 374, 344), (343, 373, 372, 334), (297, 310, 311, 299), (299, 311, 312, 309), (318, 330, 331, 320), (331, 334, 322, 320), (361, 373, 375, 363), (375, 378, 365, 363), (372, 373, 361, 355), (322, 334, 372, 355), (312, 330, 318, 309), (388, 389, 387, 386), (382, 386, 387, 383), (382, 384, 388, 386), (387, 389, 385, 383), (395, 396, 394, 393), (390, 393, 394, 391), (390, 392, 395, 393), (408, 409, 407, 406), (403, 406, 407, 404), (403, 405, 408, 406), (388, 398, 399, 389), (394, 396, 401, 400), (380, 391, 394, 381), (403, 404, 399, 398), (380, 381, 388, 384), (401, 405, 403, 400), (401, 402, 408, 405), (394, 397, 388, 381), (394, 400, 403, 397), (388, 397, 403, 398), (412, 413, 411, 410), (412, 415, 416, 413), (411, 413, 416, 414), (422, 423, 421, 420), (419, 423, 422, 418), (417, 418, 422, 420), (421, 423, 426, 425), (420, 421, 416, 415), (412, 417, 420, 415), (416, 421, 425, 424), (434, 435, 433, 432), (434, 437, 438, 435), (433, 435, 438, 436), (440, 441, 444, 442), (428, 432, 433, 429), (428, 430, 434, 432), (442, 443, 438, 437), (434, 440, 442, 437), (456, 457, 455, 454), (451, 454, 455, 452), (451, 453, 456, 454), (460, 461, 459, 458), (459, 461, 463, 462), (472, 473, 471, 470), (456, 466, 467, 457), (462, 463, 469, 468), (449, 459, 462, 450), (470, 471, 467, 466), (449, 453, 451, 448), (449, 450, 456, 453), (469, 472, 470, 468), (462, 464, 456, 450), (462, 468, 470, 464), (465, 472, 469, 463), (456, 464, 470, 466), (408, 446, 447, 409), (436, 438, 449, 448), (442, 458, 459, 443), (445, 461, 460, 444), (442, 444, 460, 458), (436, 448, 451, 439), (438, 443, 459, 449), (428, 429, 396, 395), (392, 427, 428, 395), (401, 433, 436, 402), (436, 439, 408, 402), (396, 429, 433, 401), (451, 452, 447, 446), (416, 430, 428, 414), (411, 414, 428, 427), (426, 441, 440, 425), (425, 440, 434, 424), (416, 424, 434, 430), (431, 441, 426, 423), (411, 427, 392, 379), (408, 439, 451, 446), (474, 476, 477, 475), (481, 484, 485, 482), (483, 484, 481, 480), (493, 494, 492, 491), (488, 491, 492, 489), (492, 494, 490, 489), (476, 486, 487, 477), (495, 496, 484, 483), (477, 479, 478, 475), (488, 489, 487, 486), (478, 479, 483, 480), (490, 496, 495, 489), (490, 494, 497, 496), (479, 489, 495, 483), (487, 489, 479, 477), (501, 502, 499, 498), (506, 507, 505, 504), (506, 509, 510, 507), (508, 509, 506, 504), (515, 516, 514, 513), (500, 504, 505, 501), (505, 507, 502, 501), (510, 514, 511, 507), (520, 523, 524, 521), (522, 523, 520, 519), (529, 530, 527, 526), (523, 527, 528, 524), (526, 527, 523, 522), (518, 522, 519, 517), (525, 526, 522, 518), (535, 536, 534, 533), (535, 538, 539, 536), (537, 538, 535, 533), (547, 548, 546, 545), (546, 548, 544, 543), (553, 554, 547, 545), (545, 546, 539, 538), (539, 546, 543, 536), (549, 550, 542, 541), (536, 541, 540, 534), (544, 551, 549, 543), (543, 549, 541, 536), (552, 553, 545, 538), (493, 531, 532, 494), (509, 541, 542, 510), (540, 541, 509, 508), (514, 550, 549, 513), (549, 551, 515, 513), (503, 534, 540, 508), (542, 550, 514, 510), (500, 501, 485, 484), (485, 501, 498, 482), (497, 508, 504, 496), (503, 508, 497, 494), (496, 504, 500, 484), (533, 534, 532, 531), (499, 502, 518, 517), (516, 530, 529, 514), (511, 514, 529, 526), (527, 530, 516, 512), (511, 526, 525, 507), (502, 507, 525, 518), (532, 534, 503, 494), (557, 558, 556, 555), (556, 558, 560, 559), (566, 567, 565, 564), (572, 573, 571, 570), (568, 569, 572, 570), (575, 578, 577, 574), (575, 576, 579, 578), (580, 582, 584, 583), (565, 575, 574, 564), (565, 567, 576, 575), (572, 581, 582, 573), (571, 573, 582, 580), (570, 571, 567, 566), (563, 568, 570, 566), (576, 580, 583, 579), (567, 571, 580, 576), (590, 591, 589, 588), (587, 591, 590, 586), (585, 586, 590, 588), (599, 600, 598, 597), (598, 602, 601, 597), (604, 605, 607, 606), (609, 612, 611, 608), (589, 604, 603, 588), (589, 591, 605, 604), (602, 615, 614, 601), (593, 594, 587, 586), (587, 594, 596, 591), (614, 615, 609, 608), (595, 599, 597, 594), (597, 601, 596, 594), (607, 611, 610, 606), (608, 611, 607, 605), (613, 614, 608, 605), (601, 614, 613, 596), (591, 596, 613, 605), (609, 615, 602, 592), (616, 617, 619, 618), (625, 626, 628, 627), (632, 633, 631, 630), (636, 637, 635, 634), (620, 621, 632, 630), (629, 637, 636, 628), (627, 628, 636, 634), (617, 622, 624, 619), (634, 635, 633, 632), (619, 621, 620, 618), (623, 626, 625, 622), (625, 627, 624, 622), (624, 627, 621, 619), (621, 627, 634, 632), (641, 642, 640, 639), (640, 644, 643, 639), (578, 579, 617, 616), (583, 584, 623, 622), (579, 583, 622, 617), (612, 642, 641, 611), (610, 611, 641, 639), (610, 639, 638, 606), (569, 585, 588, 572), (603, 604, 582, 581), (582, 604, 606, 584), (572, 588, 603, 581), (643, 644, 629, 628), (626, 639, 643, 628), (638, 639, 626, 623), (629, 644, 645, 637), (560, 566, 564, 559), (563, 566, 560, 558), (562, 569, 568, 561), (561, 568, 563, 558), (584, 606, 638, 623), (650, 651, 649, 648), (649, 651, 647, 646), (653, 654, 651, 650), (651, 654, 652, 647), (659, 661, 658, 657), (664, 665, 663, 662), (663, 667, 666, 662), (666, 668, 664, 662), (671, 672, 670, 669), (675, 676, 674, 673), (661, 672, 671, 660), (670, 672, 661, 659), (673, 674, 668, 666), (666, 667, 661, 660), (661, 667, 663, 658), (671, 673, 666, 660), (681, 683, 682, 680), (685, 687, 686, 684), (689, 691, 690, 688), (693, 696, 695, 692), (678, 689, 688, 677), (687, 699, 698, 686), (682, 683, 678, 677), (698, 699, 693, 692), (684, 686, 683, 681), (692, 695, 691, 689), (697, 698, 692, 689), (686, 698, 697, 683), (678, 683, 697, 689), (702, 703, 701, 700), (708, 709, 707, 706), (706, 707, 703, 702), (703, 705, 704, 701), (707, 710, 705, 703), (715, 716, 714, 713), (714, 716, 712, 711), (723, 724, 722, 721), (722, 724, 720, 719), (727, 728, 726, 725), (730, 731, 715, 713), (732, 733, 723, 721), (721, 722, 716, 715), (716, 722, 719, 712), (712, 718, 717, 711), (720, 727, 725, 719), (720, 724, 729, 727), (719, 725, 718, 712), (731, 732, 721, 715), (736, 737, 735, 734), (735, 739, 738, 734), (742, 743, 741, 740), (737, 742, 740, 735), (740, 744, 739, 735), (717, 718, 650, 648), (653, 725, 726, 654), (726, 728, 655, 654), (718, 725, 653, 650), (691, 737, 736, 690), (696, 743, 742, 695), (741, 743, 696, 694), (695, 742, 737, 691), (738, 739, 724, 723), (740, 741, 728, 727), (729, 744, 740, 727), (739, 744, 729, 724), (733, 745, 738, 723), (668, 702, 700, 664), (676, 708, 706, 674), (674, 706, 702, 668), (647, 671, 669, 646), (655, 676, 675, 654), (652, 654, 675, 673), (652, 673, 671, 647), (704, 705, 687, 685), (696, 709, 708, 694), (707, 709, 696, 693), (679, 701, 704, 685), (699, 710, 707, 693), (705, 710, 699, 687), (694, 708, 676, 655), (728, 741, 694, 655), (54, 382, 383, 55), (54, 56, 384, 382), (383, 385, 57, 55), (61, 390, 391, 62), (61, 63, 392, 390), (51, 380, 384, 56), (51, 62, 391, 380), (69, 410, 411, 70), (69, 71, 412, 410), (77, 79, 418, 417), (71, 77, 417, 412), (34, 379, 392, 63), (34, 70, 411, 379), (155, 474, 475, 156), (163, 481, 482, 164), (480, 481, 163, 162), (158, 478, 480, 162), (475, 478, 158, 156), (498, 499, 172, 171), (519, 520, 189, 188), (517, 519, 188, 184), (172, 499, 517, 184), (482, 498, 171, 164), (233, 558, 557, 232), (231, 232, 557, 555), (235, 236, 562, 561), (233, 235, 561, 558), (270, 272, 586, 585), (278, 594, 593, 277), (278, 279, 595, 594), (285, 600, 599, 284), (598, 600, 285, 283), (284, 599, 595, 279), (272, 277, 593, 586), (255, 569, 562, 236), (255, 270, 585, 569), (339, 656, 657, 340), (657, 658, 341, 340), (347, 665, 664, 346), (663, 665, 347, 345), (658, 663, 345, 341), (369, 681, 680, 368), (371, 685, 684, 370), (370, 684, 681, 369), (679, 685, 371, 365), (700, 701, 378, 376), (378, 701, 679, 365), (664, 700, 376, 346), (75, 76, 228, 227), (75, 227, 231, 79), (66, 225, 228, 76), (28, 199, 203, 30), (17, 18, 193, 192), (28, 32, 206, 199), (17, 192, 206, 32), (88, 89, 238, 237), (88, 237, 240, 92), (66, 92, 240, 225), (30, 203, 238, 89), (555, 556, 419, 418), (419, 556, 559, 423), (577, 578, 445, 444), (441, 574, 577, 444), (431, 564, 574, 441), (461, 616, 618, 463), (630, 631, 473, 472), (618, 620, 465, 463), (465, 620, 630, 472), (559, 564, 431, 423), (445, 578, 616, 461), (114, 115, 287, 286), (133, 134, 294, 293), (136, 297, 294, 134), (130, 133, 293, 290), (130, 290, 287, 115), (178, 179, 324, 323), (182, 327, 324, 179), (336, 337, 187, 186), (189, 339, 336, 186), (187, 337, 327, 182), (136, 139, 310, 297), (178, 323, 310, 139), (648, 649, 516, 515), (516, 649, 646, 512), (713, 714, 548, 547), (548, 714, 711, 544), (711, 717, 551, 544), (554, 730, 713, 547), (520, 521, 657, 656), (524, 659, 657, 521), (669, 670, 528, 527), (528, 670, 659, 524), (646, 669, 527, 512), (551, 717, 648, 515), (4, 100, 102, 6), (4, 8, 104, 100), (2, 99, 104, 8), (0, 6, 102, 98), (12, 111, 112, 14), (16, 113, 114, 18), (14, 112, 113, 16), (37, 39, 142, 140), (53, 57, 155, 153), (39, 53, 153, 142), (0, 98, 111, 12), (2, 37, 140, 99), (193, 286, 288, 195), (215, 300, 302, 217), (302, 305, 219, 217), (207, 291, 300, 215), (288, 291, 207, 195), (264, 350, 352, 266), (348, 350, 264, 261), (366, 368, 283, 281), (275, 357, 366, 281), (352, 357, 275, 266), (248, 314, 348, 261), (305, 314, 248, 219), (385, 389, 476, 474), (409, 493, 491, 407), (404, 407, 491, 488), (404, 488, 486, 399), (389, 399, 486, 476), (457, 538, 537, 455), (452, 455, 537, 533), (473, 554, 553, 471), (471, 553, 552, 467), (457, 467, 552, 538), (452, 533, 531, 447), (409, 447, 531, 493), (680, 682, 602, 598), (688, 690, 612, 609), (602, 682, 677, 592), (677, 688, 609, 592), (633, 731, 730, 631), (637, 733, 732, 635), (635, 732, 731, 633), (642, 736, 734, 640), (734, 738, 644, 640), (738, 745, 645, 644), (645, 745, 733, 637), (690, 736, 642, 612), (18, 114, 286, 193), (631, 730, 554, 473), (57, 385, 474, 155), (368, 680, 598, 283), (79, 231, 555, 418), (520, 656, 339, 189)])
me_cube_002.polygons.foreach_set('use_smooth', [True] * 744)
_k = set([(0, 6), (0, 12), (0, 98), (1, 2), (1, 7), (1, 36), (2, 8), (2, 37), (2, 99), (4, 6), (4, 8), (4, 100), (6, 10), (6, 23), (6, 102), (7, 8), (7, 47), (8, 10), (8, 104), (9, 10), (9, 48), (11, 12), (11, 13), (11, 22), (12, 14), (13, 15), (14, 16), (15, 17), (16, 18), (17, 192), (18, 193), (19, 27), (32, 206), (33, 34), (33, 60), (33, 67), (34, 63), (34, 70), (34, 379), (36, 38), (36, 47), (37, 39), (38, 52), (39, 53), (40, 44), (40, 47), (42, 46), (43, 44), (43, 58), (44, 49), (45, 46), (45, 60), (51, 56), (51, 62), (51, 380), (52, 56), (53, 57), (54, 55), (54, 56), (54, 382), (55, 57), (55, 383), (56, 57), (58, 60), (58, 61), (61, 62), (61, 63), (66, 92), (67, 70), (68, 72), (69, 70), (69, 71), (69, 410), (70, 411), (71, 72), (71, 77), (73, 75), (73, 77), (75, 79), (75, 227), (77, 79), (77, 417), (79, 231), (79, 418), (80, 81), (80, 84), (87, 91), (88, 89), (88, 237), (89, 93), (90, 91), (91, 93), (92, 93), (98, 102), (98, 111), (99, 104), (99, 140), (100, 101), (100, 102), (100, 104), (101, 103), (101, 105), (102, 103), (103, 107), (105, 108), (107, 120), (108, 109), (108, 147), (109, 124), (110, 149), (111, 112), (112, 113), (116, 117), (117, 120), (120, 121), (121, 123), (121, 125), (123, 126), (123, 132), (124, 125), (125, 126), (126, 135), (126, 137), (132, 135), (135, 136), (135, 138), (136, 297), (137, 138), (137, 174), (138, 139), (138, 177), (139, 178), (139, 310), (140, 142), (141, 143), (142, 153), (149, 152), (152, 161), (158, 478), (160, 163), (163, 481), (167, 175), (172, 499), (173, 174), (173, 175), (174, 177), (177, 178), (178, 179), (179, 182), (179, 324), (180, 181), (181, 182), (182, 187), (187, 337), (188, 189), (188, 519), (189, 339), (190, 191), (190, 192), (191, 194), (191, 196), (191, 201), (192, 193), (192, 194), (193, 195), (193, 286), (194, 195), (194, 197), (195, 198), (195, 288), (196, 197), (196, 209), (197, 198), (197, 214), (199, 206), (200, 201), (200, 204), (200, 208), (201, 209), (202, 237), (203, 238), (204, 211), (204, 239), (207, 215), (207, 291), (208, 209), (208, 211), (209, 210), (209, 214), (210, 213), (210, 216), (211, 212), (211, 242), (212, 213), (213, 218), (213, 220), (214, 216), (216, 218), (217, 302), (218, 221), (220, 221), (220, 256), (221, 260), (223, 224), (223, 225), (223, 237), (224, 226), (224, 239), (225, 226), (225, 228), (226, 230), (226, 241), (227, 228), (227, 229), (227, 231), (228, 230), (229, 230), (229, 232), (230, 234), (231, 232), (232, 233), (232, 557), (233, 235), (233, 558), (234, 235), (235, 236), (235, 561), (236, 255), (236, 562), (237, 239), (239, 241), (239, 242), (242, 245), (243, 246), (246, 251), (247, 258), (249, 250), (250, 251), (250, 254), (251, 253), (252, 253), (252, 255), (255, 270), (255, 569), (256, 257), (256, 260), (257, 259), (257, 262), (259, 265), (259, 269), (260, 262), (262, 265), (265, 274), (268, 271), (269, 274), (269, 276), (270, 271), (270, 272), (272, 273), (272, 277), (274, 280), (276, 278), (276, 280), (277, 278), (277, 593), (278, 279), (278, 282), (278, 594), (279, 284), (279, 595), (280, 282), (282, 284), (283, 285), (283, 368), (283, 598), (284, 285), (285, 600), (286, 287), (286, 288), (287, 289), (287, 290), (288, 289), (289, 292), (290, 292), (290, 293), (292, 295), (293, 294), (294, 297), (295, 296), (295, 298), (296, 299), (297, 299), (297, 310), (298, 299), (299, 309), (299, 311), (300, 301), (301, 307), (307, 308), (308, 309), (309, 312), (309, 318), (310, 311), (311, 312), (312, 330), (315, 316), (316, 321), (316, 351), (318, 320), (318, 330), (320, 322), (320, 331), (322, 355), (323, 324), (323, 326), (324, 327), (326, 327), (326, 328), (327, 329), (327, 337), (328, 329), (329, 338), (330, 331), (330, 332), (331, 334), (332, 333), (332, 334), (333, 335), (334, 335), (334, 343), (335, 344), (336, 337), (337, 338), (337, 340), (338, 341), (338, 342), (340, 341), (340, 657), (341, 345), (341, 658), (342, 344), (342, 345), (343, 344), (343, 373), (344, 374), (345, 347), (345, 663), (346, 347), (346, 376), (346, 664), (347, 377), (347, 665), (348, 349), (363, 375), (365, 378), (365, 679), (368, 369), (373, 374), (373, 375), (373, 376), (374, 377), (375, 378), (376, 377), (376, 378), (376, 700), (378, 701), (379, 392), (379, 411), (380, 381), (380, 384), (380, 391), (381, 388), (382, 384), (382, 386), (383, 385), (383, 387), (385, 474), (386, 387), (386, 388), (387, 389), (388, 389), (388, 398), (389, 399), (389, 476), (390, 391), (390, 392), (398, 399), (398, 403), (399, 404), (399, 486), (403, 406), (404, 407), (406, 407), (406, 408), (407, 409), (408, 409), (408, 446), (409, 447), (410, 411), (410, 412), (412, 415), (412, 417), (415, 416), (415, 420), (416, 421), (417, 418), (417, 420), (418, 422), (418, 555), (420, 421), (420, 422), (421, 423), (421, 425), (422, 423), (423, 426), (425, 426), (425, 440), (426, 441), (431, 564), (440, 441), (440, 442), (441, 444), (442, 458), (444, 445), (444, 460), (446, 447), (446, 451), (447, 452), (449, 450), (451, 452), (451, 453), (451, 454), (452, 455), (453, 456), (454, 455), (454, 456), (455, 457), (456, 457), (456, 464), (456, 466), (457, 467), (458, 459), (458, 460), (459, 461), (459, 462), (460, 461), (461, 463), (461, 616), (462, 464), (462, 468), (463, 465), (463, 469), (464, 470), (465, 620), (466, 467), (466, 470), (467, 471), (467, 552), (468, 469), (468, 470), (469, 472), (470, 471), (470, 472), (471, 473), (471, 553), (472, 630), (473, 631), (474, 475), (475, 478), (476, 477), (476, 486), (477, 479), (477, 487), (478, 480), (479, 483), (480, 481), (481, 482), (482, 485), (482, 498), (483, 484), (484, 485), (485, 501), (486, 487), (486, 488), (487, 489), (488, 491), (489, 492), (491, 492), (491, 493), (492, 494), (493, 531), (494, 503), (494, 532), (498, 499), (499, 517), (501, 502), (501, 505), (502, 518), (504, 505), (507, 510), (507, 511), (509, 541), (510, 514), (510, 542), (511, 514), (511, 526), (512, 527), (512, 646), (514, 516), (514, 529), (514, 550), (515, 551), (515, 648), (516, 530), (516, 649), (517, 518), (518, 522), (518, 525), (522, 523), (523, 524), (523, 527), (524, 528), (524, 659), (525, 526), (526, 527), (526, 529), (527, 528), (527, 530), (527, 669), (528, 670), (529, 530), (531, 532), (532, 534), (534, 536), (534, 540), (536, 539), (536, 541), (538, 539), (538, 552), (539, 546), (540, 541), (541, 542), (541, 549), (542, 550), (543, 546), (543, 549), (545, 546), (545, 553), (549, 550), (552, 553), (553, 554), (554, 730), (555, 557), (557, 558), (558, 561), (561, 562), (562, 569), (563, 566), (564, 565), (565, 567), (565, 575), (566, 567), (567, 571), (567, 576), (568, 569), (568, 570), (569, 572), (569, 585), (570, 571), (570, 572), (571, 573), (571, 580), (574, 575), (575, 578), (576, 579), (576, 580), (580, 583), (582, 584), (583, 584), (585, 586), (585, 588), (586, 587), (586, 593), (587, 591), (587, 594), (588, 589), (588, 590), (589, 591), (589, 604), (590, 591), (591, 605), (592, 677), (593, 594), (594, 595), (594, 596), (595, 599), (596, 601), (596, 613), (597, 598), (597, 599), (597, 601), (598, 600), (598, 680), (599, 600), (601, 614), (602, 682), (604, 606), (605, 607), (605, 608), (605, 613), (606, 607), (606, 610), (606, 638), (607, 611), (608, 611), (608, 614), (610, 611), (610, 639), (611, 641), (613, 614), (618, 619), (619, 624), (620, 621), (623, 638), (625, 626), (628, 629), (628, 636), (628, 643), (629, 637), (629, 644), (630, 632), (631, 633), (632, 634), (633, 635), (634, 636), (635, 637), (636, 637), (637, 645), (639, 640), (639, 641), (639, 643), (640, 642), (640, 644), (641, 642), (643, 644), (644, 645), (645, 745), (646, 649), (647, 651), (647, 652), (647, 671), (648, 649), (648, 717), (649, 651), (650, 651), (650, 653), (651, 654), (652, 673), (653, 725), (655, 676), (657, 658), (657, 659), (658, 661), (658, 663), (659, 661), (659, 670), (660, 661), (660, 666), (660, 671), (661, 667), (661, 672), (666, 667), (666, 673), (670, 672), (671, 672), (671, 673), (673, 674), (673, 675), (674, 676), (674, 706), (675, 676), (676, 708), (677, 678), (679, 685), (680, 681), (681, 684), (682, 683), (683, 686), (684, 685), (684, 686), (685, 704), (686, 687), (686, 698), (687, 699), (687, 705), (693, 696), (693, 699), (693, 707), (694, 708), (694, 741), (696, 709), (696, 743), (699, 710), (700, 701), (700, 702), (701, 704), (704, 705), (705, 710), (706, 708), (707, 709), (707, 710), (708, 709), (721, 723), (723, 724), (723, 733), (724, 729), (724, 739), (727, 728), (727, 740), (729, 744), (730, 731), (731, 732), (732, 733), (733, 745), (734, 735), (735, 737), (735, 739), (735, 740), (737, 742), (738, 739), (738, 745), (739, 744), (740, 741), (740, 742), (740, 744), (741, 743), (742, 743)])
me_cube_002.attributes.new('sharp_edge', 'BOOLEAN', 'EDGE').data.foreach_set('value', [ (min(e.vertices), max(e.vertices)) in _k for e in me_cube_002.edges])
me_cube_002.use_remesh_fix_poles = True
me_cube_002.use_remesh_preserve_attributes = False
me_cube_002.use_mirror_vertex_groups = False
me_cube_002.update()

# ---- objects
ob_bigrock = bpy.data.objects.new('BigRock', me_cube_002)

# ---- transforms, parenting, visibility, modifiers, constraints
ob_bigrock.location = (0.1927, 0.344, -0.2371)
ob_bigrock.scale = (1.0, 1.0, 0.4684)
ob_bigrock.lineart.crease_threshold = 0.0

# ---- collection membership
col_collection.objects.link(ob_bigrock)

# ---- scene / render settings (as saved in the file)
scene.frame_start = 1; scene.frame_end = 250; scene.frame_set(1)
scene.render.engine = 'BLENDER_EEVEE_NEXT'
scene.cycles.use_denoising = False
scene.cycles.samples = 128
scene.cycles.sampling_pattern = 'TABULATED_SOBOL'
scene.cycles.use_adaptive_sampling = False
scene.cycles.use_light_tree = False
scene.view_settings.view_transform = 'Filmic'
bpy.context.view_layer.update()

# ---- added for rendering (the .blend has no active camera and no usable light): camera, sun
cam_auto = bpy.data.cameras.new('AutoCamera')
cam_auto.lens = 50.0
cam_auto.sensor_width = 36.0
cam_auto.clip_end = 1000.0
ob_auto_camera = bpy.data.objects.new('AutoCamera', cam_auto)
scene.collection.objects.link(ob_auto_camera)
ob_auto_camera.location = (2.49012, -2.81338, 2.02461)
ob_auto_camera.rotation_euler = (1.09748, -7.21219e-08, 0.694738)
scene.camera = ob_auto_camera
light_auto_sun = bpy.data.lights.new('AutoSun', 'SUN')
light_auto_sun.energy = 3.0
light_auto_sun.angle = 0.0523599
ob_auto_sun = bpy.data.objects.new('AutoSun', light_auto_sun)
scene.collection.objects.link(ob_auto_sun)
ob_auto_sun.rotation_euler = (0.872665, 0.174533, 0.523599)
bpy.context.view_layer.update()

